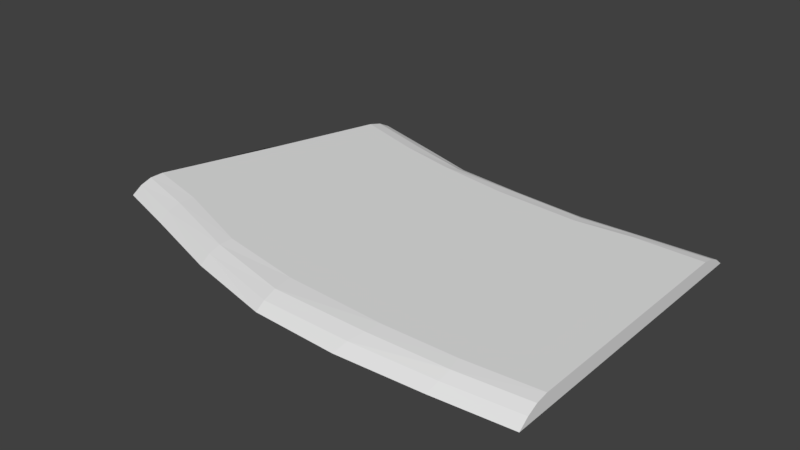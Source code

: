 # Source: road_turn.blend  (saved by Blender 2.78.0; exported with 4.5.12 LTS)
import bpy
from mathutils import Matrix  # noqa: F401  (used for matrix-valued properties, if any)

bpy.ops.wm.read_factory_settings(use_empty=True)
scene = bpy.context.scene
scene.name = 'Scene'

# ---- collections
col_collection_1 = bpy.data.collections.new('Collection 1'); scene.collection.children.link(col_collection_1)

# ---- materials (node trees are filled in below, after node groups)
mat_tarmac = bpy.data.materials.new('tarmac')
mat_tarmac.alpha_threshold = 0.0
mat_tarmac.use_transparent_shadow = False
mat_tarmac.roughness = 0.5
mat_road_stripe = bpy.data.materials.new('road stripe')
mat_road_stripe.alpha_threshold = 0.0
mat_road_stripe.use_transparent_shadow = False
mat_road_stripe.roughness = 0.5

# ---- material node trees

# ---- world
world_world = bpy.data.worlds.new('World'); scene.world = world_world
world_world.color = (0.05088, 0.05088, 0.05088)
world_world.use_sun_shadow = False
world_world.sun_shadow_jitter_overblur = 0.0
world_world.cycles.sampling_method = 'MANUAL'

# ---- meshes
me_cube_001 = bpy.data.meshes.new('Cube.001')
me_cube_001.from_pydata([(-1.835, -0.5734, 0.07029), (-1.228, 1.389, 0.07029), (1.538, -1.028, 0.07029), (1.54, 1.041, 0.07029), (-1.827, -0.5049, 0.1222), (-1.784, -0.3577, 0.1711), (-1.81, -0.4352, 0.1568), (-1.289, 1.177, 0.1711), (-1.247, 1.324, 0.1222), (-1.266, 1.256, 0.1568), (1.538, -0.8073, 0.1711), (1.538, -0.9608, 0.1222), (1.538, -0.8896, 0.1568), (1.54, 0.9739, 0.1222), (1.54, 0.82, 0.1711), (1.54, 0.9026, 0.1568), (1.056, 1.035, 0.07029), (0.6244, 1.003, 0.07029), (0.1565, 1.041, 0.07029), (-0.3497, 1.105, 0.07029), (-0.6371, 1.201, 0.07029), (-1.379, -0.7181, 0.07029), (-0.7699, -0.9207, 0.07029), (-0.1472, -1.072, 0.07029), (0.4411, -1.101, 0.07029), (1.025, -1.071, 0.07029), (-0.8104, 1.022, 0.1711), (-0.3968, 0.9213, 0.1711), (0.09775, 0.8382, 0.1711), (0.6832, 0.7939, 0.1711), (1.075, 0.8282, 0.1711), (1.08, 0.8921, 0.1568), (0.6878, 0.8749, 0.1568), (0.1253, 0.925, 0.1568), (-0.336, 0.9756, 0.1568), (-0.7826, 1.102, 0.1568), (1.069, 0.9605, 0.1222), (0.6426, 0.9457, 0.1222), (0.1459, 0.9876, 0.1222), (-0.3373, 1.045, 0.1222), (-0.7142, 1.163, 0.1222), (1.052, -0.8439, 0.1711), (0.5541, -0.8478, 0.1711), (-0.1435, -0.8077, 0.1711), (-0.7332, -0.6991, 0.1711), (-1.333, -0.4751, 0.1711), (-1.366, -0.5642, 0.1568), (-0.7546, -0.7783, 0.1568), (-0.1391, -0.9297, 0.1568), (0.5265, -0.941, 0.1568), (1.063, -0.9306, 0.1568), (-1.38, -0.6455, 0.1222), (-0.7668, -0.851, 0.1222), (-0.1393, -1.015, 0.1222), (0.4788, -1.026, 0.1222), (1.05, -1.003, 0.1222), (-1.556, 0.3728, 0.1711), (-1.512, 0.4621, 0.1711), (1.539, -0.03614, 0.1711), (1.539, 0.06304, 0.1711), (1.145, 0.004586, 0.1711), (1.145, -0.05083, 0.1711), (0.5385, 0.009481, 0.1711), (0.5333, -0.03708, 0.1711), (-0.0186, 0.05515, 0.1711), (-0.03473, -0.04189, 0.1711), (-0.4144, 0.1091, 0.1711), (-0.4356, 0.0515, 0.1711), (-0.9596, 0.2739, 0.1711), (-0.9783, 0.2233, 0.1711)], [], [(69, 56, 5, 45), (3, 13, 15, 14, 59, 58, 10, 12, 11, 2), (0, 4, 6, 5, 56, 57, 7, 9, 8, 1), (16, 3, 2, 25), (16, 36, 13, 3), (30, 14, 15, 31), (31, 15, 13, 36), (45, 5, 6, 46), (46, 6, 4, 51), (21, 51, 4, 0), (2, 11, 55, 25), (25, 55, 54, 24), (24, 54, 53, 23), (23, 53, 52, 22), (22, 52, 51, 21), (12, 50, 55, 11), (50, 49, 54, 55), (49, 48, 53, 54), (48, 47, 52, 53), (47, 46, 51, 52), (10, 41, 50, 12), (41, 42, 49, 50), (42, 43, 48, 49), (43, 44, 47, 48), (44, 45, 46, 47), (9, 35, 40, 8), (35, 34, 39, 40), (34, 33, 38, 39), (33, 32, 37, 38), (32, 31, 36, 37), (7, 26, 35, 9), (26, 27, 34, 35), (27, 28, 33, 34), (28, 29, 32, 33), (29, 30, 31, 32), (1, 8, 40, 20), (20, 40, 39, 19), (19, 39, 38, 18), (18, 38, 37, 17), (17, 37, 36, 16), (1, 20, 21, 0), (20, 19, 22, 21), (19, 18, 23, 22), (18, 17, 24, 23), (17, 16, 25, 24), (58, 61, 41, 10), (61, 63, 42, 41), (63, 65, 43, 42), (65, 67, 44, 43), (67, 69, 45, 44), (27, 26, 68, 66), (66, 68, 69, 67), (28, 27, 66, 64), (64, 66, 67, 65), (29, 28, 64, 62), (62, 64, 65, 63), (30, 29, 62, 60), (60, 62, 63, 61), (14, 30, 60, 59), (59, 60, 61, 58), (26, 7, 57, 68), (68, 57, 56, 69)])
me_cube_001.polygons.foreach_set('material_index', [0, 0, 0, 0, 0, 0, 0, 0, 0, 0, 0, 0, 0, 0, 0, 0, 0, 0, 0, 0, 0, 0, 0, 0, 0, 0, 0, 0, 0, 0, 0, 0, 0, 0, 0, 0, 0, 0, 0, 0, 0, 0, 0, 0, 0, 0, 0, 0, 0, 0, 0, 1, 0, 0, 0, 0, 0, 1, 0, 0, 0, 0])
me_cube_001.materials.append(mat_tarmac)
me_cube_001.materials.append(mat_road_stripe)
me_cube_001.use_remesh_preserve_volume = False
me_cube_001.use_remesh_preserve_attributes = False
me_cube_001.use_mirror_vertex_groups = False
me_cube_001.update()

# ---- objects
ob_cube = bpy.data.objects.new('Cube', me_cube_001)

# ---- transforms, parenting, visibility, modifiers, constraints
ob_cube.location = (0.0, 0.0, 0.0)
ob_cube.lineart.crease_threshold = 0.0

# ---- collection membership
col_collection_1.objects.link(ob_cube)

# ---- scene / render settings (as saved in the file)
scene.frame_start = 1; scene.frame_end = 250; scene.frame_set(1)
scene.render.engine = 'BLENDER_EEVEE_NEXT'
scene.render.resolution_percentage = 50
scene.render.dither_intensity = 0.0
scene.cycles.use_denoising = False
scene.cycles.samples = 128
scene.cycles.sampling_pattern = 'TABULATED_SOBOL'
scene.cycles.light_sampling_threshold = 0.0
scene.cycles.use_adaptive_sampling = False
scene.cycles.use_light_tree = False
scene.cycles.blur_glossy = 0.0
scene.cycles.sample_clamp_indirect = 0.0
scene.view_settings.view_transform = 'Standard'
bpy.context.view_layer.update()

# ---- added for rendering (the .blend has no active camera and no usable light): camera, sun
cam_auto = bpy.data.cameras.new('AutoCamera')
cam_auto.lens = 50.0
cam_auto.sensor_width = 36.0
cam_auto.clip_end = 1000.0
ob_auto_camera = bpy.data.objects.new('AutoCamera', cam_auto)
scene.collection.objects.link(ob_auto_camera)
ob_auto_camera.location = (3.73395, -4.51403, 3.2261)
ob_auto_camera.rotation_euler = (1.09748, -7.21219e-08, 0.694738)
scene.camera = ob_auto_camera
light_auto_sun = bpy.data.lights.new('AutoSun', 'SUN')
light_auto_sun.energy = 3.0
light_auto_sun.angle = 0.0523599
ob_auto_sun = bpy.data.objects.new('AutoSun', light_auto_sun)
scene.collection.objects.link(ob_auto_sun)
ob_auto_sun.rotation_euler = (0.872665, 0.174533, 0.523599)
bpy.context.view_layer.update()
